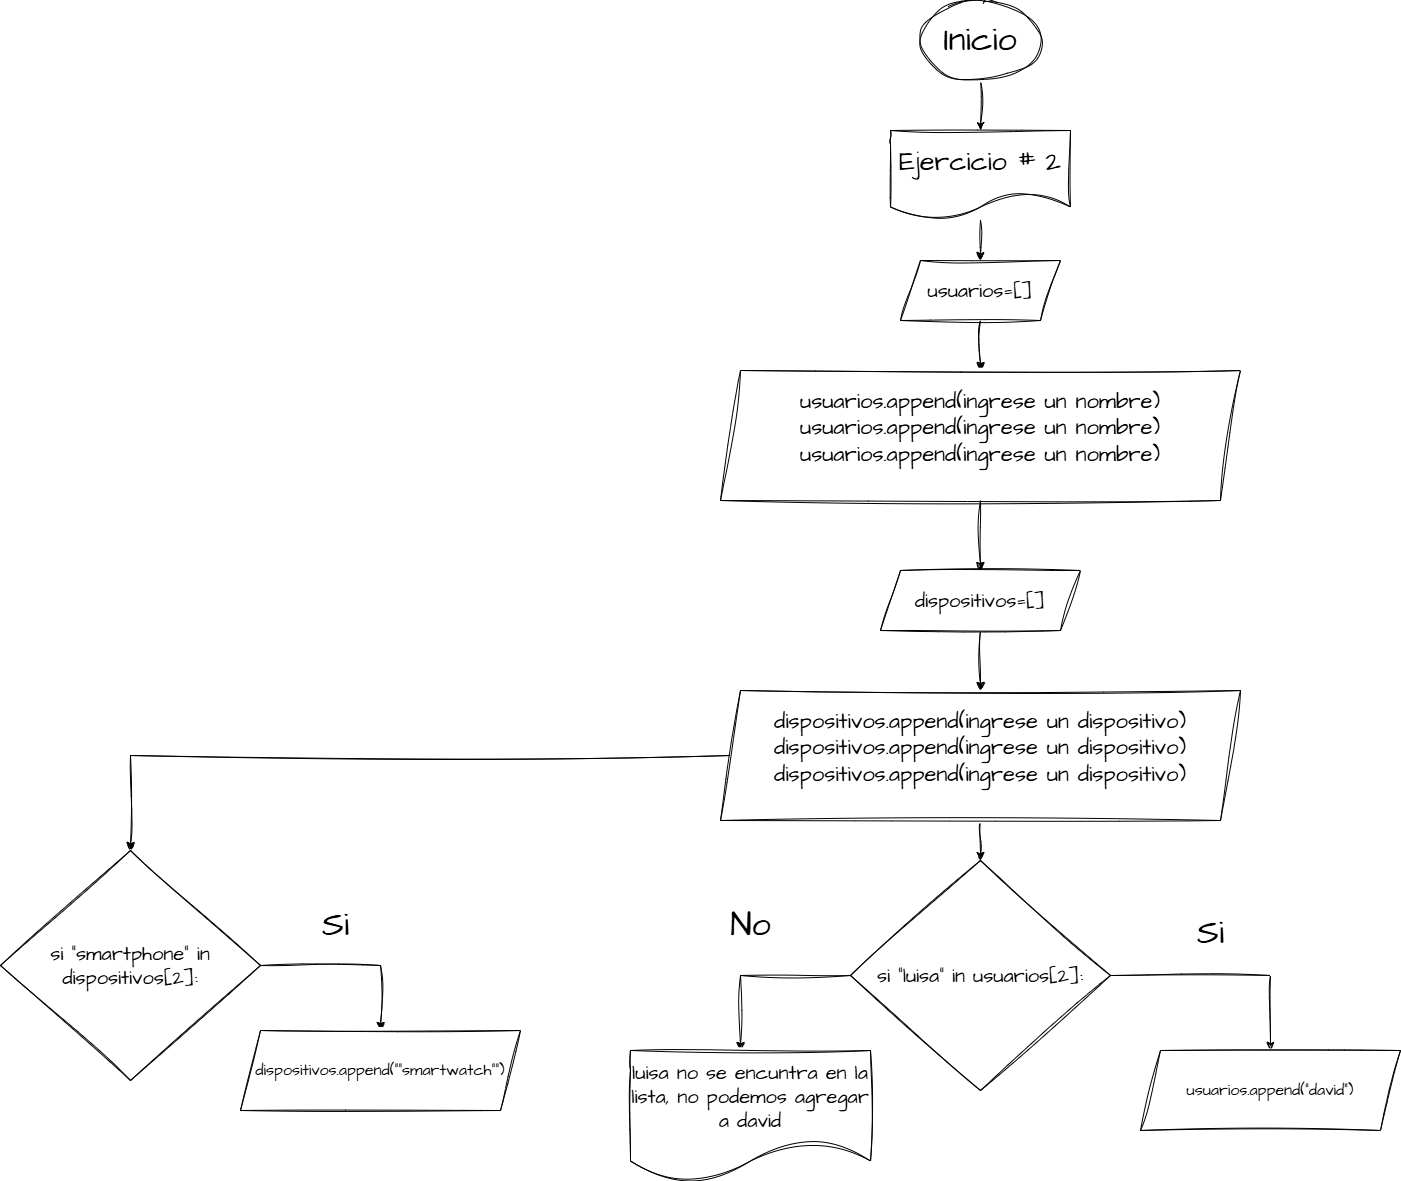

The diagram above was exported from draw.io. Its source (the exported page's mxGraphModel, read from the mxfile embedded in the PNG):
<mxGraphModel dx="1990" dy="1870" grid="1" gridSize="10" guides="0" tooltips="1" connect="1" arrows="1" fold="1" page="1" pageScale="1" pageWidth="827" pageHeight="1169" math="0" shadow="0" adaptiveColors="simple">
  <root>
    <mxCell id="0" />
    <mxCell id="1" parent="0" />
    <mxCell id="jnOYhD9TmCHofcmn6CjE-3" style="edgeStyle=orthogonalEdgeStyle;rounded=0;sketch=1;hachureGap=4;jiggle=2;curveFitting=1;orthogonalLoop=1;jettySize=auto;html=1;entryX=0.5;entryY=0;entryDx=0;entryDy=0;fontFamily=Architects Daughter;fontSource=https%3A%2F%2Ffonts.googleapis.com%2Fcss%3Ffamily%3DArchitects%2BDaughter;" edge="1" parent="1" source="jnOYhD9TmCHofcmn6CjE-1" target="jnOYhD9TmCHofcmn6CjE-2">
      <mxGeometry relative="1" as="geometry" />
    </mxCell>
    <mxCell id="jnOYhD9TmCHofcmn6CjE-1" value="&lt;font style=&quot;font-size: 34px;&quot;&gt;Inicio&lt;/font&gt;" style="ellipse;whiteSpace=wrap;html=1;sketch=1;hachureGap=4;jiggle=2;curveFitting=1;fontFamily=Architects Daughter;fontSource=https%3A%2F%2Ffonts.googleapis.com%2Fcss%3Ffamily%3DArchitects%2BDaughter;" vertex="1" parent="1">
      <mxGeometry x="340" y="-10" width="120" height="80" as="geometry" />
    </mxCell>
    <mxCell id="jnOYhD9TmCHofcmn6CjE-7" style="edgeStyle=orthogonalEdgeStyle;rounded=0;sketch=1;hachureGap=4;jiggle=2;curveFitting=1;orthogonalLoop=1;jettySize=auto;html=1;entryX=0.5;entryY=0;entryDx=0;entryDy=0;fontFamily=Architects Daughter;fontSource=https%3A%2F%2Ffonts.googleapis.com%2Fcss%3Ffamily%3DArchitects%2BDaughter;" edge="1" parent="1" source="jnOYhD9TmCHofcmn6CjE-2" target="jnOYhD9TmCHofcmn6CjE-5">
      <mxGeometry relative="1" as="geometry" />
    </mxCell>
    <mxCell id="jnOYhD9TmCHofcmn6CjE-2" value="&lt;font style=&quot;font-size: 27px;&quot;&gt;Ejercicio # 2&lt;/font&gt;" style="shape=document;whiteSpace=wrap;html=1;boundedLbl=1;sketch=1;hachureGap=4;jiggle=2;curveFitting=1;fontFamily=Architects Daughter;fontSource=https%3A%2F%2Ffonts.googleapis.com%2Fcss%3Ffamily%3DArchitects%2BDaughter;" vertex="1" parent="1">
      <mxGeometry x="310" y="120" width="180" height="90" as="geometry" />
    </mxCell>
    <mxCell id="jnOYhD9TmCHofcmn6CjE-9" style="edgeStyle=orthogonalEdgeStyle;rounded=0;sketch=1;hachureGap=4;jiggle=2;curveFitting=1;orthogonalLoop=1;jettySize=auto;html=1;entryX=0.5;entryY=0;entryDx=0;entryDy=0;fontFamily=Architects Daughter;fontSource=https%3A%2F%2Ffonts.googleapis.com%2Fcss%3Ffamily%3DArchitects%2BDaughter;" edge="1" parent="1" source="jnOYhD9TmCHofcmn6CjE-5" target="jnOYhD9TmCHofcmn6CjE-8">
      <mxGeometry relative="1" as="geometry" />
    </mxCell>
    <mxCell id="jnOYhD9TmCHofcmn6CjE-5" value="&lt;font style=&quot;font-size: 20px;&quot;&gt;usuarios=[]&lt;/font&gt;" style="shape=parallelogram;perimeter=parallelogramPerimeter;whiteSpace=wrap;html=1;fixedSize=1;sketch=1;hachureGap=4;jiggle=2;curveFitting=1;fontFamily=Architects Daughter;fontSource=https%3A%2F%2Ffonts.googleapis.com%2Fcss%3Ffamily%3DArchitects%2BDaughter;" vertex="1" parent="1">
      <mxGeometry x="320" y="250" width="160" height="60" as="geometry" />
    </mxCell>
    <mxCell id="jnOYhD9TmCHofcmn6CjE-11" style="edgeStyle=orthogonalEdgeStyle;rounded=0;sketch=1;hachureGap=4;jiggle=2;curveFitting=1;orthogonalLoop=1;jettySize=auto;html=1;entryX=0.5;entryY=0;entryDx=0;entryDy=0;fontFamily=Architects Daughter;fontSource=https%3A%2F%2Ffonts.googleapis.com%2Fcss%3Ffamily%3DArchitects%2BDaughter;" edge="1" parent="1" source="jnOYhD9TmCHofcmn6CjE-8" target="jnOYhD9TmCHofcmn6CjE-10">
      <mxGeometry relative="1" as="geometry" />
    </mxCell>
    <mxCell id="jnOYhD9TmCHofcmn6CjE-8" value="&lt;font style=&quot;font-size: 22px;&quot;&gt;usuarios.append(ingrese un nombre)&lt;/font&gt;&lt;div&gt;&lt;font style=&quot;font-size: 22px;&quot;&gt;usuarios.append(ingrese un nombre)&lt;/font&gt;&lt;div&gt;&lt;font style=&quot;font-size: 22px;&quot;&gt;usuarios.append(ingrese un nombre)&lt;/font&gt;&lt;div&gt;&lt;br&gt;&lt;/div&gt;&lt;/div&gt;&lt;/div&gt;" style="shape=parallelogram;perimeter=parallelogramPerimeter;whiteSpace=wrap;html=1;fixedSize=1;sketch=1;hachureGap=4;jiggle=2;curveFitting=1;fontFamily=Architects Daughter;fontSource=https%3A%2F%2Ffonts.googleapis.com%2Fcss%3Ffamily%3DArchitects%2BDaughter;" vertex="1" parent="1">
      <mxGeometry x="140" y="360" width="520" height="130" as="geometry" />
    </mxCell>
    <mxCell id="jnOYhD9TmCHofcmn6CjE-14" style="edgeStyle=orthogonalEdgeStyle;rounded=0;sketch=1;hachureGap=4;jiggle=2;curveFitting=1;orthogonalLoop=1;jettySize=auto;html=1;entryX=0.5;entryY=0;entryDx=0;entryDy=0;fontFamily=Architects Daughter;fontSource=https%3A%2F%2Ffonts.googleapis.com%2Fcss%3Ffamily%3DArchitects%2BDaughter;" edge="1" parent="1" source="jnOYhD9TmCHofcmn6CjE-10" target="jnOYhD9TmCHofcmn6CjE-12">
      <mxGeometry relative="1" as="geometry" />
    </mxCell>
    <mxCell id="jnOYhD9TmCHofcmn6CjE-10" value="&lt;font style=&quot;font-size: 20px;&quot;&gt;dispositivos=[]&lt;/font&gt;" style="shape=parallelogram;perimeter=parallelogramPerimeter;whiteSpace=wrap;html=1;fixedSize=1;sketch=1;hachureGap=4;jiggle=2;curveFitting=1;fontFamily=Architects Daughter;fontSource=https%3A%2F%2Ffonts.googleapis.com%2Fcss%3Ffamily%3DArchitects%2BDaughter;" vertex="1" parent="1">
      <mxGeometry x="300" y="560" width="200" height="60" as="geometry" />
    </mxCell>
    <mxCell id="jnOYhD9TmCHofcmn6CjE-25" style="edgeStyle=orthogonalEdgeStyle;rounded=0;sketch=1;hachureGap=4;jiggle=2;curveFitting=1;orthogonalLoop=1;jettySize=auto;html=1;entryX=0.5;entryY=0;entryDx=0;entryDy=0;fontFamily=Architects Daughter;fontSource=https%3A%2F%2Ffonts.googleapis.com%2Fcss%3Ffamily%3DArchitects%2BDaughter;" edge="1" parent="1" source="jnOYhD9TmCHofcmn6CjE-12" target="jnOYhD9TmCHofcmn6CjE-16">
      <mxGeometry relative="1" as="geometry" />
    </mxCell>
    <mxCell id="jnOYhD9TmCHofcmn6CjE-32" style="edgeStyle=orthogonalEdgeStyle;rounded=0;sketch=1;hachureGap=4;jiggle=2;curveFitting=1;orthogonalLoop=1;jettySize=auto;html=1;entryX=0.5;entryY=0;entryDx=0;entryDy=0;fontFamily=Architects Daughter;fontSource=https%3A%2F%2Ffonts.googleapis.com%2Fcss%3Ffamily%3DArchitects%2BDaughter;" edge="1" parent="1" source="jnOYhD9TmCHofcmn6CjE-12" target="jnOYhD9TmCHofcmn6CjE-31">
      <mxGeometry relative="1" as="geometry" />
    </mxCell>
    <mxCell id="jnOYhD9TmCHofcmn6CjE-12" value="&lt;font style=&quot;font-size: 22px;&quot;&gt;dispositivos.append(ingrese un dispositivo)&lt;/font&gt;&lt;div&gt;&lt;font style=&quot;font-size: 22px;&quot;&gt;dispositivos.append(ingrese un dispositivo)&lt;/font&gt;&lt;/div&gt;&lt;div&gt;&lt;span style=&quot;font-size: 22px; background-color: transparent; color: light-dark(rgb(0, 0, 0), rgb(255, 255, 255));&quot;&gt;dispositivos.append(ingrese un dispositivo)&lt;/span&gt;&lt;div&gt;&lt;div&gt;&lt;br&gt;&lt;/div&gt;&lt;/div&gt;&lt;/div&gt;" style="shape=parallelogram;perimeter=parallelogramPerimeter;whiteSpace=wrap;html=1;fixedSize=1;sketch=1;hachureGap=4;jiggle=2;curveFitting=1;fontFamily=Architects Daughter;fontSource=https%3A%2F%2Ffonts.googleapis.com%2Fcss%3Ffamily%3DArchitects%2BDaughter;" vertex="1" parent="1">
      <mxGeometry x="140" y="680" width="520" height="130" as="geometry" />
    </mxCell>
    <mxCell id="jnOYhD9TmCHofcmn6CjE-19" style="edgeStyle=orthogonalEdgeStyle;rounded=0;sketch=1;hachureGap=4;jiggle=2;curveFitting=1;orthogonalLoop=1;jettySize=auto;html=1;fontFamily=Architects Daughter;fontSource=https%3A%2F%2Ffonts.googleapis.com%2Fcss%3Ffamily%3DArchitects%2BDaughter;entryX=0.5;entryY=0;entryDx=0;entryDy=0;" edge="1" parent="1" source="jnOYhD9TmCHofcmn6CjE-16" target="jnOYhD9TmCHofcmn6CjE-22">
      <mxGeometry relative="1" as="geometry">
        <mxPoint x="700" y="965" as="targetPoint" />
      </mxGeometry>
    </mxCell>
    <mxCell id="jnOYhD9TmCHofcmn6CjE-23" style="edgeStyle=orthogonalEdgeStyle;rounded=0;sketch=1;hachureGap=4;jiggle=2;curveFitting=1;orthogonalLoop=1;jettySize=auto;html=1;fontFamily=Architects Daughter;fontSource=https%3A%2F%2Ffonts.googleapis.com%2Fcss%3Ffamily%3DArchitects%2BDaughter;" edge="1" parent="1" source="jnOYhD9TmCHofcmn6CjE-16" target="jnOYhD9TmCHofcmn6CjE-24">
      <mxGeometry relative="1" as="geometry">
        <mxPoint x="60" y="965" as="targetPoint" />
        <Array as="points">
          <mxPoint x="160" y="965" />
        </Array>
      </mxGeometry>
    </mxCell>
    <mxCell id="jnOYhD9TmCHofcmn6CjE-16" value="&lt;font style=&quot;font-size: 20px;&quot;&gt;si &quot;luisa&quot; in &lt;font style=&quot;&quot;&gt;usuarios[2&lt;/font&gt;]:&lt;/font&gt;" style="rhombus;whiteSpace=wrap;html=1;sketch=1;hachureGap=4;jiggle=2;curveFitting=1;fontFamily=Architects Daughter;fontSource=https%3A%2F%2Ffonts.googleapis.com%2Fcss%3Ffamily%3DArchitects%2BDaughter;" vertex="1" parent="1">
      <mxGeometry x="270" y="850" width="260" height="230" as="geometry" />
    </mxCell>
    <mxCell id="jnOYhD9TmCHofcmn6CjE-20" value="&lt;font style=&quot;font-size: 34px;&quot;&gt;Si&lt;/font&gt;" style="text;html=1;align=center;verticalAlign=middle;resizable=0;points=[];autosize=1;strokeColor=none;fillColor=none;fontFamily=Architects Daughter;fontSource=https%3A%2F%2Ffonts.googleapis.com%2Fcss%3Ffamily%3DArchitects%2BDaughter;" vertex="1" parent="1">
      <mxGeometry x="605" y="898" width="50" height="50" as="geometry" />
    </mxCell>
    <mxCell id="jnOYhD9TmCHofcmn6CjE-21" value="&lt;span style=&quot;font-size: 34px;&quot;&gt;No&lt;/span&gt;" style="text;html=1;align=center;verticalAlign=middle;resizable=0;points=[];autosize=1;strokeColor=none;fillColor=none;fontFamily=Architects Daughter;fontSource=https%3A%2F%2Ffonts.googleapis.com%2Fcss%3Ffamily%3DArchitects%2BDaughter;" vertex="1" parent="1">
      <mxGeometry x="140" y="890" width="60" height="50" as="geometry" />
    </mxCell>
    <mxCell id="jnOYhD9TmCHofcmn6CjE-22" value="&lt;font style=&quot;font-size: 16px;&quot;&gt;usuarios.append(&quot;david&quot;)&lt;/font&gt;" style="shape=parallelogram;perimeter=parallelogramPerimeter;whiteSpace=wrap;html=1;fixedSize=1;sketch=1;hachureGap=4;jiggle=2;curveFitting=1;fontFamily=Architects Daughter;fontSource=https%3A%2F%2Ffonts.googleapis.com%2Fcss%3Ffamily%3DArchitects%2BDaughter;" vertex="1" parent="1">
      <mxGeometry x="560" y="1040" width="260" height="80" as="geometry" />
    </mxCell>
    <mxCell id="jnOYhD9TmCHofcmn6CjE-24" value="&lt;font style=&quot;font-size: 20px;&quot;&gt;luisa no se encuntra en la lista, no podemos agregar a david&lt;/font&gt;" style="shape=document;whiteSpace=wrap;html=1;boundedLbl=1;sketch=1;hachureGap=4;jiggle=2;curveFitting=1;fontFamily=Architects Daughter;fontSource=https%3A%2F%2Ffonts.googleapis.com%2Fcss%3Ffamily%3DArchitects%2BDaughter;" vertex="1" parent="1">
      <mxGeometry x="50" y="1040" width="240" height="130" as="geometry" />
    </mxCell>
    <mxCell id="jnOYhD9TmCHofcmn6CjE-35" style="edgeStyle=orthogonalEdgeStyle;rounded=0;sketch=1;hachureGap=4;jiggle=2;curveFitting=1;orthogonalLoop=1;jettySize=auto;html=1;entryX=0.5;entryY=0;entryDx=0;entryDy=0;fontFamily=Architects Daughter;fontSource=https%3A%2F%2Ffonts.googleapis.com%2Fcss%3Ffamily%3DArchitects%2BDaughter;" edge="1" parent="1" source="jnOYhD9TmCHofcmn6CjE-31" target="jnOYhD9TmCHofcmn6CjE-34">
      <mxGeometry relative="1" as="geometry">
        <Array as="points">
          <mxPoint x="-200" y="955" />
        </Array>
      </mxGeometry>
    </mxCell>
    <mxCell id="jnOYhD9TmCHofcmn6CjE-31" value="&lt;span style=&quot;font-size: 20px;&quot;&gt;si &quot;smartphone&quot; in dispositivos[2]:&lt;/span&gt;" style="rhombus;whiteSpace=wrap;html=1;sketch=1;hachureGap=4;jiggle=2;curveFitting=1;fontFamily=Architects Daughter;fontSource=https%3A%2F%2Ffonts.googleapis.com%2Fcss%3Ffamily%3DArchitects%2BDaughter;" vertex="1" parent="1">
      <mxGeometry x="-580" y="840" width="260" height="230" as="geometry" />
    </mxCell>
    <mxCell id="jnOYhD9TmCHofcmn6CjE-33" value="&lt;font style=&quot;font-size: 34px;&quot;&gt;Si&lt;/font&gt;" style="text;html=1;align=center;verticalAlign=middle;resizable=0;points=[];autosize=1;strokeColor=none;fillColor=none;fontFamily=Architects Daughter;fontSource=https%3A%2F%2Ffonts.googleapis.com%2Fcss%3Ffamily%3DArchitects%2BDaughter;" vertex="1" parent="1">
      <mxGeometry x="-270" y="890" width="50" height="50" as="geometry" />
    </mxCell>
    <mxCell id="jnOYhD9TmCHofcmn6CjE-34" value="&lt;font style=&quot;font-size: 16px;&quot;&gt;dispositivos.append(&quot;&quot;smartwatch&quot;&quot;)&lt;/font&gt;" style="shape=parallelogram;perimeter=parallelogramPerimeter;whiteSpace=wrap;html=1;fixedSize=1;sketch=1;hachureGap=4;jiggle=2;curveFitting=1;fontFamily=Architects Daughter;fontSource=https%3A%2F%2Ffonts.googleapis.com%2Fcss%3Ffamily%3DArchitects%2BDaughter;" vertex="1" parent="1">
      <mxGeometry x="-340" y="1020" width="280" height="80" as="geometry" />
    </mxCell>
  </root>
</mxGraphModel>